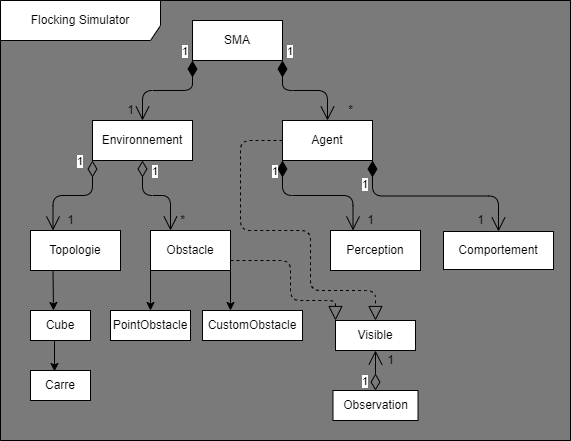

The diagram above was exported from draw.io. Its source (the exported page's mxGraphModel, read from the mxfile embedded in the PNG):
<mxGraphModel dx="1063" dy="478" grid="1" gridSize="10" guides="1" tooltips="1" connect="1" arrows="1" fold="1" page="1" pageScale="1" pageWidth="413" pageHeight="583" background="#7A7A7A" math="0" shadow="0">
  <root>
    <mxCell id="0" />
    <mxCell id="1" parent="0" />
    <mxCell id="2" value="SMA" style="rounded=0;whiteSpace=wrap;html=1;" vertex="1" parent="1">
      <mxGeometry x="162" y="30" width="90" height="40" as="geometry" />
    </mxCell>
    <mxCell id="3" value="Environnement" style="rounded=0;whiteSpace=wrap;html=1;" vertex="1" parent="1">
      <mxGeometry x="62" y="130" width="100" height="40" as="geometry" />
    </mxCell>
    <mxCell id="4" value="Agent" style="rounded=0;whiteSpace=wrap;html=1;" vertex="1" parent="1">
      <mxGeometry x="252" y="130" width="90" height="40" as="geometry" />
    </mxCell>
    <mxCell id="5" value="1" style="endArrow=open;html=1;endSize=12;startArrow=diamondThin;startSize=14;startFill=1;edgeStyle=orthogonalEdgeStyle;align=left;verticalAlign=bottom;exitX=0;exitY=1;exitDx=0;exitDy=0;entryX=0.5;entryY=0;entryDx=0;entryDy=0;" edge="1" parent="1" source="2" target="3">
      <mxGeometry x="-1" y="-12" relative="1" as="geometry">
        <mxPoint x="130" y="250" as="sourcePoint" />
        <mxPoint x="290" y="250" as="targetPoint" />
        <mxPoint as="offset" />
      </mxGeometry>
    </mxCell>
    <mxCell id="6" value="1" style="endArrow=open;html=1;endSize=12;startArrow=diamondThin;startSize=14;startFill=1;edgeStyle=orthogonalEdgeStyle;align=left;verticalAlign=bottom;exitX=1;exitY=1;exitDx=0;exitDy=0;entryX=0.5;entryY=0;entryDx=0;entryDy=0;" edge="1" parent="1" source="2" target="4">
      <mxGeometry x="-1" y="3" relative="1" as="geometry">
        <mxPoint x="130" y="250" as="sourcePoint" />
        <mxPoint x="290" y="250" as="targetPoint" />
      </mxGeometry>
    </mxCell>
    <mxCell id="7" value="1" style="text;html=1;align=center;verticalAlign=middle;resizable=0;points=[];autosize=1;strokeColor=none;fillColor=none;" vertex="1" parent="1">
      <mxGeometry x="90" y="110" width="20" height="20" as="geometry" />
    </mxCell>
    <mxCell id="8" value="*" style="text;html=1;align=center;verticalAlign=middle;resizable=0;points=[];autosize=1;strokeColor=none;fillColor=none;" vertex="1" parent="1">
      <mxGeometry x="310" y="110" width="20" height="20" as="geometry" />
    </mxCell>
    <mxCell id="10" value="Topologie" style="whiteSpace=wrap;html=1;" vertex="1" parent="1">
      <mxGeometry y="240" width="90" height="40" as="geometry" />
    </mxCell>
    <mxCell id="12" value="1" style="endArrow=open;html=1;endSize=12;startArrow=diamondThin;startSize=14;startFill=0;edgeStyle=orthogonalEdgeStyle;align=left;verticalAlign=bottom;exitX=0;exitY=1;exitDx=0;exitDy=0;entryX=0.25;entryY=0;entryDx=0;entryDy=0;" edge="1" parent="1" source="3" target="10">
      <mxGeometry x="-0.8174" y="-17" relative="1" as="geometry">
        <mxPoint x="130" y="250" as="sourcePoint" />
        <mxPoint x="290" y="250" as="targetPoint" />
        <mxPoint as="offset" />
      </mxGeometry>
    </mxCell>
    <mxCell id="13" value="Obstacle" style="whiteSpace=wrap;html=1;" vertex="1" parent="1">
      <mxGeometry x="120" y="240" width="80" height="40" as="geometry" />
    </mxCell>
    <mxCell id="14" value="1" style="text;html=1;align=center;verticalAlign=middle;resizable=0;points=[];autosize=1;strokeColor=none;fillColor=none;" vertex="1" parent="1">
      <mxGeometry x="30" y="220" width="20" height="20" as="geometry" />
    </mxCell>
    <mxCell id="16" value="1" style="endArrow=open;html=1;endSize=12;startArrow=diamondThin;startSize=14;startFill=0;edgeStyle=orthogonalEdgeStyle;align=left;verticalAlign=bottom;exitX=0.5;exitY=1;exitDx=0;exitDy=0;entryX=0.25;entryY=0;entryDx=0;entryDy=0;" edge="1" parent="1" source="3" target="13">
      <mxGeometry x="-0.5918" y="8" relative="1" as="geometry">
        <mxPoint x="130" y="250" as="sourcePoint" />
        <mxPoint x="290" y="250" as="targetPoint" />
        <mxPoint as="offset" />
      </mxGeometry>
    </mxCell>
    <mxCell id="17" value="*" style="text;html=1;align=center;verticalAlign=middle;resizable=0;points=[];autosize=1;strokeColor=none;fillColor=none;" vertex="1" parent="1">
      <mxGeometry x="142" y="220" width="20" height="20" as="geometry" />
    </mxCell>
    <mxCell id="18" value="1" style="endArrow=open;html=1;endSize=12;startArrow=diamondThin;startSize=14;startFill=1;edgeStyle=orthogonalEdgeStyle;align=left;verticalAlign=bottom;exitX=0;exitY=1;exitDx=0;exitDy=0;entryX=0.25;entryY=0;entryDx=0;entryDy=0;" edge="1" parent="1" source="4" target="19">
      <mxGeometry x="-0.7143" y="-12" relative="1" as="geometry">
        <mxPoint x="130" y="250" as="sourcePoint" />
        <mxPoint x="252" y="240" as="targetPoint" />
        <mxPoint as="offset" />
      </mxGeometry>
    </mxCell>
    <mxCell id="19" value="Perception" style="whiteSpace=wrap;html=1;" vertex="1" parent="1">
      <mxGeometry x="300" y="240" width="90" height="40" as="geometry" />
    </mxCell>
    <mxCell id="20" value="" style="endArrow=classic;html=1;exitX=0.25;exitY=1;exitDx=0;exitDy=0;" edge="1" parent="1" source="10">
      <mxGeometry width="50" height="50" relative="1" as="geometry">
        <mxPoint x="180" y="270" as="sourcePoint" />
        <mxPoint x="23" y="320" as="targetPoint" />
      </mxGeometry>
    </mxCell>
    <mxCell id="21" value="Cube" style="whiteSpace=wrap;html=1;" vertex="1" parent="1">
      <mxGeometry y="320" width="60" height="30" as="geometry" />
    </mxCell>
    <mxCell id="22" value="" style="endArrow=classic;html=1;exitX=0.4;exitY=1;exitDx=0;exitDy=0;entryX=0.4;entryY=0.033;entryDx=0;entryDy=0;entryPerimeter=0;exitPerimeter=0;" edge="1" parent="1" source="21" target="23">
      <mxGeometry width="50" height="50" relative="1" as="geometry">
        <mxPoint x="180" y="270" as="sourcePoint" />
        <mxPoint x="15" y="380" as="targetPoint" />
      </mxGeometry>
    </mxCell>
    <mxCell id="23" value="Carre" style="whiteSpace=wrap;html=1;" vertex="1" parent="1">
      <mxGeometry y="380" width="60" height="30" as="geometry" />
    </mxCell>
    <mxCell id="24" value="Comportement" style="whiteSpace=wrap;html=1;" vertex="1" parent="1">
      <mxGeometry x="413" y="241" width="110" height="38" as="geometry" />
    </mxCell>
    <mxCell id="25" value="1" style="endArrow=open;html=1;endSize=12;startArrow=diamondThin;startSize=14;startFill=1;edgeStyle=orthogonalEdgeStyle;align=left;verticalAlign=bottom;exitX=1;exitY=1;exitDx=0;exitDy=0;entryX=0.5;entryY=0;entryDx=0;entryDy=0;" edge="1" parent="1" source="4" target="24">
      <mxGeometry x="-0.661" y="-12" relative="1" as="geometry">
        <mxPoint x="130" y="250" as="sourcePoint" />
        <mxPoint x="390" y="240" as="targetPoint" />
        <mxPoint as="offset" />
      </mxGeometry>
    </mxCell>
    <mxCell id="26" value="1" style="text;html=1;align=center;verticalAlign=middle;resizable=0;points=[];autosize=1;strokeColor=none;fillColor=none;" vertex="1" parent="1">
      <mxGeometry x="330" y="220" width="20" height="20" as="geometry" />
    </mxCell>
    <mxCell id="27" value="1" style="text;html=1;align=center;verticalAlign=middle;resizable=0;points=[];autosize=1;strokeColor=none;fillColor=none;" vertex="1" parent="1">
      <mxGeometry x="440" y="220" width="20" height="20" as="geometry" />
    </mxCell>
    <mxCell id="28" value="" style="endArrow=classic;html=1;exitX=0;exitY=1;exitDx=0;exitDy=0;" edge="1" parent="1" source="13">
      <mxGeometry width="50" height="50" relative="1" as="geometry">
        <mxPoint x="180" y="270" as="sourcePoint" />
        <mxPoint x="120" y="320" as="targetPoint" />
      </mxGeometry>
    </mxCell>
    <mxCell id="29" value="PointObstacle" style="whiteSpace=wrap;html=1;" vertex="1" parent="1">
      <mxGeometry x="80" y="320" width="80" height="30" as="geometry" />
    </mxCell>
    <mxCell id="30" value="CustomObstacle" style="whiteSpace=wrap;html=1;" vertex="1" parent="1">
      <mxGeometry x="172" y="320" width="100" height="30" as="geometry" />
    </mxCell>
    <mxCell id="32" value="Visible" style="whiteSpace=wrap;html=1;" vertex="1" parent="1">
      <mxGeometry x="305" y="330" width="80" height="30" as="geometry" />
    </mxCell>
    <mxCell id="36" value="" style="endArrow=classic;html=1;exitX=1;exitY=1;exitDx=0;exitDy=0;" edge="1" parent="1" source="13">
      <mxGeometry width="50" height="50" relative="1" as="geometry">
        <mxPoint x="190" y="310" as="sourcePoint" />
        <mxPoint x="200" y="320" as="targetPoint" />
      </mxGeometry>
    </mxCell>
    <mxCell id="37" value="" style="endArrow=block;dashed=1;endFill=0;endSize=12;html=1;exitX=1;exitY=0.75;exitDx=0;exitDy=0;entryX=0;entryY=0;entryDx=0;entryDy=0;" edge="1" parent="1" source="13" target="32">
      <mxGeometry width="160" relative="1" as="geometry">
        <mxPoint x="310" y="310" as="sourcePoint" />
        <mxPoint x="340" y="300" as="targetPoint" />
        <Array as="points">
          <mxPoint x="260" y="270" />
          <mxPoint x="260" y="310" />
          <mxPoint x="305" y="310" />
        </Array>
      </mxGeometry>
    </mxCell>
    <mxCell id="38" value="" style="endArrow=block;dashed=1;endFill=0;endSize=12;html=1;exitX=0;exitY=0.5;exitDx=0;exitDy=0;entryX=0.5;entryY=0;entryDx=0;entryDy=0;" edge="1" parent="1" source="4" target="32">
      <mxGeometry width="160" relative="1" as="geometry">
        <mxPoint x="310" y="310" as="sourcePoint" />
        <mxPoint x="470" y="310" as="targetPoint" />
        <Array as="points">
          <mxPoint x="210" y="150" />
          <mxPoint x="210" y="240" />
          <mxPoint x="280" y="240" />
          <mxPoint x="280" y="300" />
          <mxPoint x="345" y="300" />
        </Array>
      </mxGeometry>
    </mxCell>
    <mxCell id="39" value="Observation" style="whiteSpace=wrap;html=1;" vertex="1" parent="1">
      <mxGeometry x="302.5" y="400" width="85" height="30" as="geometry" />
    </mxCell>
    <mxCell id="41" value="1" style="endArrow=open;html=1;endSize=12;startArrow=diamondThin;startSize=14;startFill=0;edgeStyle=orthogonalEdgeStyle;align=left;verticalAlign=bottom;exitX=0.5;exitY=0;exitDx=0;exitDy=0;entryX=0.5;entryY=1;entryDx=0;entryDy=0;" edge="1" parent="1" source="39" target="32">
      <mxGeometry x="-1" y="15" relative="1" as="geometry">
        <mxPoint x="230" y="270" as="sourcePoint" />
        <mxPoint x="390" y="270" as="targetPoint" />
        <mxPoint as="offset" />
      </mxGeometry>
    </mxCell>
    <mxCell id="42" value="1" style="text;html=1;align=center;verticalAlign=middle;resizable=0;points=[];autosize=1;strokeColor=none;fillColor=none;" vertex="1" parent="1">
      <mxGeometry x="350" y="360" width="20" height="20" as="geometry" />
    </mxCell>
    <mxCell id="46" value="Flocking Simulator" style="shape=umlFrame;whiteSpace=wrap;html=1;width=160;height=40;" vertex="1" parent="1">
      <mxGeometry x="-30" y="10" width="570" height="440" as="geometry" />
    </mxCell>
  </root>
</mxGraphModel>